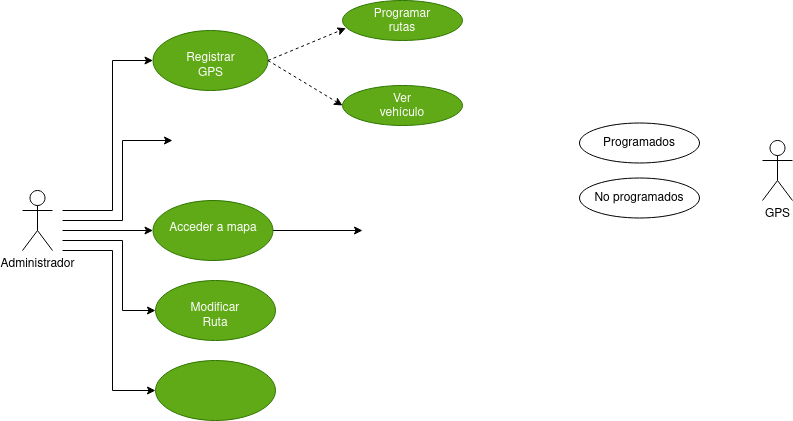

The diagram above was exported from draw.io. Its source (the exported page's mxGraphModel, read from the mxfile embedded in the PNG):
<mxGraphModel dx="1185" dy="1734" grid="1" gridSize="10" guides="1" tooltips="1" connect="1" arrows="1" fold="1" page="1" pageScale="1" pageWidth="827" pageHeight="1169" math="0" shadow="0">
  <root>
    <mxCell id="0" />
    <mxCell id="1" parent="0" />
    <mxCell id="lJ0ufBK2D8dl36WoE0eo-9" value="" style="edgeStyle=orthogonalEdgeStyle;rounded=0;orthogonalLoop=1;jettySize=auto;html=1;entryX=0;entryY=0.5;entryDx=0;entryDy=0;" edge="1" parent="1" target="lJ0ufBK2D8dl36WoE0eo-8">
      <mxGeometry relative="1" as="geometry">
        <mxPoint x="190" y="200" as="sourcePoint" />
        <Array as="points">
          <mxPoint x="240" y="200" />
          <mxPoint x="240" y="50" />
        </Array>
      </mxGeometry>
    </mxCell>
    <mxCell id="lJ0ufBK2D8dl36WoE0eo-1" value="&lt;div&gt;Administrador&lt;/div&gt;" style="shape=umlActor;verticalLabelPosition=bottom;verticalAlign=top;html=1;outlineConnect=0;" vertex="1" parent="1">
      <mxGeometry x="150" y="180" width="30" height="60" as="geometry" />
    </mxCell>
    <mxCell id="lJ0ufBK2D8dl36WoE0eo-7" value="GPS" style="shape=umlActor;verticalLabelPosition=bottom;verticalAlign=top;html=1;outlineConnect=0;" vertex="1" parent="1">
      <mxGeometry x="890" y="130" width="30" height="60" as="geometry" />
    </mxCell>
    <mxCell id="lJ0ufBK2D8dl36WoE0eo-8" value="&lt;div&gt;&lt;br&gt;&lt;/div&gt;&lt;div&gt;Registrar&lt;/div&gt;&lt;div&gt;GPS&lt;br&gt;&lt;/div&gt;" style="ellipse;whiteSpace=wrap;html=1;verticalAlign=top;fillColor=#60a917;fontColor=#ffffff;strokeColor=#2D7600;" vertex="1" parent="1">
      <mxGeometry x="280.5" y="20" width="115" height="60" as="geometry" />
    </mxCell>
    <mxCell id="lJ0ufBK2D8dl36WoE0eo-20" value="" style="edgeStyle=orthogonalEdgeStyle;rounded=0;orthogonalLoop=1;jettySize=auto;html=1;" edge="1" parent="1" source="lJ0ufBK2D8dl36WoE0eo-10">
      <mxGeometry relative="1" as="geometry">
        <mxPoint x="489.9999999999998" y="220" as="targetPoint" />
      </mxGeometry>
    </mxCell>
    <mxCell id="lJ0ufBK2D8dl36WoE0eo-10" value="&lt;div&gt;&lt;br&gt;&lt;/div&gt;&lt;div&gt;Acceder a mapa&lt;/div&gt;&lt;div&gt;&lt;br&gt;&lt;/div&gt;" style="ellipse;whiteSpace=wrap;html=1;verticalAlign=top;fillColor=#60a917;fontColor=#ffffff;strokeColor=#2D7600;" vertex="1" parent="1">
      <mxGeometry x="280.5" y="190" width="120" height="60" as="geometry" />
    </mxCell>
    <mxCell id="lJ0ufBK2D8dl36WoE0eo-11" value="" style="endArrow=classic;html=1;rounded=0;entryX=0;entryY=0.5;entryDx=0;entryDy=0;" edge="1" parent="1" target="lJ0ufBK2D8dl36WoE0eo-10">
      <mxGeometry width="50" height="50" relative="1" as="geometry">
        <mxPoint x="190" y="220" as="sourcePoint" />
        <mxPoint x="340" y="210" as="targetPoint" />
      </mxGeometry>
    </mxCell>
    <mxCell id="lJ0ufBK2D8dl36WoE0eo-13" value="&lt;div&gt;&lt;br&gt;&lt;/div&gt;&lt;div&gt;Modificar&lt;/div&gt;&lt;div&gt;Ruta&lt;br&gt;&lt;/div&gt;" style="ellipse;whiteSpace=wrap;html=1;verticalAlign=top;fillColor=#60a917;fontColor=#ffffff;strokeColor=#2D7600;" vertex="1" parent="1">
      <mxGeometry x="283" y="270" width="120" height="60" as="geometry" />
    </mxCell>
    <mxCell id="lJ0ufBK2D8dl36WoE0eo-14" value="" style="edgeStyle=orthogonalEdgeStyle;rounded=0;orthogonalLoop=1;jettySize=auto;html=1;entryX=0;entryY=0.5;entryDx=0;entryDy=0;" edge="1" parent="1" target="lJ0ufBK2D8dl36WoE0eo-13">
      <mxGeometry relative="1" as="geometry">
        <mxPoint x="190" y="230" as="sourcePoint" />
        <mxPoint x="280.00000000000034" y="130" as="targetPoint" />
        <Array as="points">
          <mxPoint x="190" y="230" />
          <mxPoint x="250" y="230" />
          <mxPoint x="250" y="300" />
        </Array>
      </mxGeometry>
    </mxCell>
    <mxCell id="lJ0ufBK2D8dl36WoE0eo-15" value="" style="ellipse;whiteSpace=wrap;html=1;verticalAlign=top;fillColor=#60a917;fontColor=#ffffff;strokeColor=#2D7600;" vertex="1" parent="1">
      <mxGeometry x="283" y="350" width="120" height="60" as="geometry" />
    </mxCell>
    <mxCell id="lJ0ufBK2D8dl36WoE0eo-16" value="" style="edgeStyle=orthogonalEdgeStyle;rounded=0;orthogonalLoop=1;jettySize=auto;html=1;entryX=0;entryY=0.5;entryDx=0;entryDy=0;" edge="1" parent="1" target="lJ0ufBK2D8dl36WoE0eo-15">
      <mxGeometry relative="1" as="geometry">
        <mxPoint x="190" y="240" as="sourcePoint" />
        <mxPoint x="280" y="310" as="targetPoint" />
        <Array as="points">
          <mxPoint x="240" y="240" />
          <mxPoint x="240" y="380" />
        </Array>
      </mxGeometry>
    </mxCell>
    <mxCell id="lJ0ufBK2D8dl36WoE0eo-17" value="Programar&lt;div&gt;rutas&lt;br&gt;&lt;/div&gt;" style="ellipse;whiteSpace=wrap;html=1;verticalAlign=top;fillColor=#60a917;fontColor=#ffffff;strokeColor=#2D7600;" vertex="1" parent="1">
      <mxGeometry x="470" y="-10" width="120" height="40" as="geometry" />
    </mxCell>
    <mxCell id="lJ0ufBK2D8dl36WoE0eo-18" value="" style="edgeStyle=orthogonalEdgeStyle;rounded=0;orthogonalLoop=1;jettySize=auto;html=1;" edge="1" parent="1">
      <mxGeometry relative="1" as="geometry">
        <mxPoint x="190" y="210" as="sourcePoint" />
        <mxPoint x="300" y="130" as="targetPoint" />
        <Array as="points">
          <mxPoint x="250" y="210" />
          <mxPoint x="250" y="130" />
        </Array>
      </mxGeometry>
    </mxCell>
    <mxCell id="lJ0ufBK2D8dl36WoE0eo-22" value="Programados" style="ellipse;whiteSpace=wrap;html=1;" vertex="1" parent="1">
      <mxGeometry x="707" y="112.5" width="120" height="40" as="geometry" />
    </mxCell>
    <mxCell id="lJ0ufBK2D8dl36WoE0eo-23" value="No programados" style="ellipse;whiteSpace=wrap;html=1;" vertex="1" parent="1">
      <mxGeometry x="707" y="167.5" width="120" height="40" as="geometry" />
    </mxCell>
    <mxCell id="lJ0ufBK2D8dl36WoE0eo-26" value="&lt;div&gt;Ver &lt;br&gt;&lt;/div&gt;&lt;div&gt;vehículo&lt;/div&gt;" style="ellipse;whiteSpace=wrap;html=1;verticalAlign=top;fillColor=#60a917;fontColor=#ffffff;strokeColor=#2D7600;" vertex="1" parent="1">
      <mxGeometry x="470" y="75" width="120" height="40" as="geometry" />
    </mxCell>
    <mxCell id="lJ0ufBK2D8dl36WoE0eo-28" value="" style="endArrow=classic;html=1;rounded=0;entryX=0.028;entryY=0.692;entryDx=0;entryDy=0;entryPerimeter=0;exitX=1;exitY=0.5;exitDx=0;exitDy=0;dashed=1;" edge="1" parent="1" source="lJ0ufBK2D8dl36WoE0eo-8" target="lJ0ufBK2D8dl36WoE0eo-17">
      <mxGeometry width="50" height="50" relative="1" as="geometry">
        <mxPoint x="580" y="160" as="sourcePoint" />
        <mxPoint x="630" y="110" as="targetPoint" />
      </mxGeometry>
    </mxCell>
    <mxCell id="lJ0ufBK2D8dl36WoE0eo-29" value="" style="endArrow=classic;html=1;rounded=0;entryX=0;entryY=0.5;entryDx=0;entryDy=0;exitX=1;exitY=0.5;exitDx=0;exitDy=0;dashed=1;" edge="1" parent="1" source="lJ0ufBK2D8dl36WoE0eo-8" target="lJ0ufBK2D8dl36WoE0eo-26">
      <mxGeometry width="50" height="50" relative="1" as="geometry">
        <mxPoint x="405.5000000000002" y="59.99999999999977" as="sourcePoint" />
        <mxPoint x="483.3599999999999" y="27.679999999999836" as="targetPoint" />
      </mxGeometry>
    </mxCell>
  </root>
</mxGraphModel>